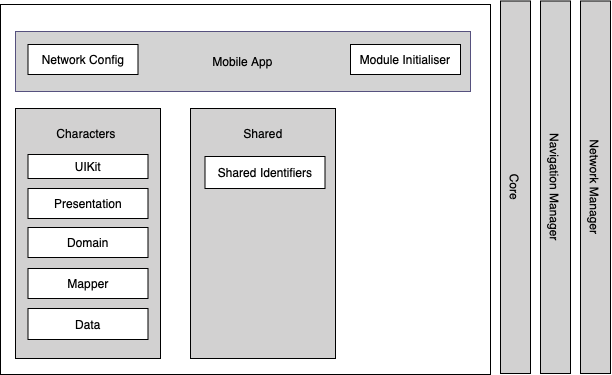

The diagram above was exported from draw.io. Its source (the exported page's mxGraphModel, read from the mxfile embedded in the PNG):
<mxGraphModel dx="1451" dy="963" grid="1" gridSize="10" guides="1" tooltips="1" connect="1" arrows="0" fold="1" page="1" pageScale="1" pageWidth="827" pageHeight="1169" math="0" shadow="0">
  <root>
    <mxCell id="0" />
    <mxCell id="1" parent="0" />
    <mxCell id="P5yX-Y_1oROsMqZ4-J16-1" value="" style="rounded=0;whiteSpace=wrap;html=1;" parent="1" vertex="1">
      <mxGeometry x="130" y="156" width="490" height="370" as="geometry" />
    </mxCell>
    <mxCell id="P5yX-Y_1oROsMqZ4-J16-3" value="Mobile App" style="rounded=0;whiteSpace=wrap;html=1;fillColor=#D3D3D3;strokeColor=#56517e;" parent="1" vertex="1">
      <mxGeometry x="145" y="183" width="455" height="60" as="geometry" />
    </mxCell>
    <mxCell id="P5yX-Y_1oROsMqZ4-J16-4" value="Module Initialiser" style="rounded=0;whiteSpace=wrap;html=1;" parent="1" vertex="1">
      <mxGeometry x="480" y="196" width="110" height="30" as="geometry" />
    </mxCell>
    <mxCell id="P5yX-Y_1oROsMqZ4-J16-6" value="" style="rounded=0;whiteSpace=wrap;html=1;fillColor=#D2D1D1;" parent="1" vertex="1">
      <mxGeometry x="145" y="260" width="145" height="250" as="geometry" />
    </mxCell>
    <mxCell id="P5yX-Y_1oROsMqZ4-J16-7" value="Characters" style="text;html=1;align=center;verticalAlign=middle;whiteSpace=wrap;rounded=0;" parent="1" vertex="1">
      <mxGeometry x="185.5" y="270" width="60" height="30" as="geometry" />
    </mxCell>
    <mxCell id="P5yX-Y_1oROsMqZ4-J16-8" value="Presentation" style="rounded=0;whiteSpace=wrap;html=1;" parent="1" vertex="1">
      <mxGeometry x="157.5" y="340" width="120" height="30" as="geometry" />
    </mxCell>
    <mxCell id="P5yX-Y_1oROsMqZ4-J16-9" value="Domain" style="rounded=0;whiteSpace=wrap;html=1;" parent="1" vertex="1">
      <mxGeometry x="157.5" y="379" width="120" height="30" as="geometry" />
    </mxCell>
    <mxCell id="P5yX-Y_1oROsMqZ4-J16-10" value="Mapper" style="rounded=0;whiteSpace=wrap;html=1;" parent="1" vertex="1">
      <mxGeometry x="157.5" y="420" width="120" height="30" as="geometry" />
    </mxCell>
    <mxCell id="P5yX-Y_1oROsMqZ4-J16-11" value="Data" style="rounded=0;whiteSpace=wrap;html=1;" parent="1" vertex="1">
      <mxGeometry x="157.5" y="460" width="120" height="31" as="geometry" />
    </mxCell>
    <mxCell id="Y5Rbh2PkPJPrJEZCo-8c-1" value="Network Config" style="rounded=0;whiteSpace=wrap;html=1;" vertex="1" parent="1">
      <mxGeometry x="157.5" y="196" width="110" height="30" as="geometry" />
    </mxCell>
    <mxCell id="Y5Rbh2PkPJPrJEZCo-8c-2" value="" style="rounded=0;whiteSpace=wrap;html=1;fillColor=#D2D1D1;" vertex="1" parent="1">
      <mxGeometry x="320" y="260" width="145" height="250" as="geometry" />
    </mxCell>
    <mxCell id="Y5Rbh2PkPJPrJEZCo-8c-3" value="Shared" style="text;html=1;align=center;verticalAlign=middle;whiteSpace=wrap;rounded=0;" vertex="1" parent="1">
      <mxGeometry x="362.5" y="270" width="60" height="30" as="geometry" />
    </mxCell>
    <mxCell id="Y5Rbh2PkPJPrJEZCo-8c-4" value="Shared Identifiers" style="rounded=0;whiteSpace=wrap;html=1;" vertex="1" parent="1">
      <mxGeometry x="334.5" y="308" width="120" height="32" as="geometry" />
    </mxCell>
    <mxCell id="Y5Rbh2PkPJPrJEZCo-8c-5" value="UIKit" style="rounded=0;whiteSpace=wrap;html=1;" vertex="1" parent="1">
      <mxGeometry x="157.5" y="306" width="120" height="24" as="geometry" />
    </mxCell>
    <mxCell id="Y5Rbh2PkPJPrJEZCo-8c-6" value="Core" style="rounded=0;whiteSpace=wrap;html=1;rotation=90;fillColor=#D2D1D1;" vertex="1" parent="1">
      <mxGeometry x="458.75" y="323.75" width="372.5" height="30" as="geometry" />
    </mxCell>
    <mxCell id="Y5Rbh2PkPJPrJEZCo-8c-7" value="Navigation Manager" style="rounded=0;whiteSpace=wrap;html=1;rotation=90;fillColor=#D1D1D1;" vertex="1" parent="1">
      <mxGeometry x="498.75" y="323.75" width="372.5" height="30" as="geometry" />
    </mxCell>
    <mxCell id="Y5Rbh2PkPJPrJEZCo-8c-8" value="Network Manager" style="rounded=0;whiteSpace=wrap;html=1;rotation=90;fillColor=#D2D1D1;" vertex="1" parent="1">
      <mxGeometry x="538.75" y="323.75" width="372.5" height="30" as="geometry" />
    </mxCell>
  </root>
</mxGraphModel>